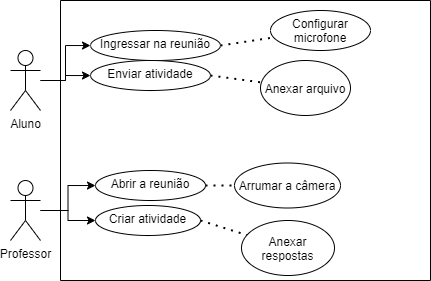

The diagram above was exported from draw.io. Its source (the exported page's mxGraphModel, read from the mxfile embedded in the PNG):
<mxGraphModel dx="813" dy="454" grid="1" gridSize="10" guides="1" tooltips="1" connect="1" arrows="1" fold="1" page="1" pageScale="1" pageWidth="827" pageHeight="1169" math="0" shadow="0">
  <root>
    <mxCell id="0" />
    <mxCell id="1" parent="0" />
    <mxCell id="dC7X6IMPHFkgv0Z2Y-Fk-3" value="" style="edgeStyle=orthogonalEdgeStyle;rounded=0;orthogonalLoop=1;jettySize=auto;html=1;" edge="1" parent="1" source="dC7X6IMPHFkgv0Z2Y-Fk-1" target="dC7X6IMPHFkgv0Z2Y-Fk-2">
      <mxGeometry relative="1" as="geometry" />
    </mxCell>
    <mxCell id="dC7X6IMPHFkgv0Z2Y-Fk-5" value="" style="edgeStyle=orthogonalEdgeStyle;rounded=0;orthogonalLoop=1;jettySize=auto;html=1;" edge="1" parent="1" source="dC7X6IMPHFkgv0Z2Y-Fk-1" target="dC7X6IMPHFkgv0Z2Y-Fk-4">
      <mxGeometry relative="1" as="geometry" />
    </mxCell>
    <mxCell id="dC7X6IMPHFkgv0Z2Y-Fk-1" value="Aluno&lt;br&gt;" style="shape=umlActor;verticalLabelPosition=bottom;verticalAlign=top;html=1;outlineConnect=0;" vertex="1" parent="1">
      <mxGeometry x="90" y="100" width="30" height="60" as="geometry" />
    </mxCell>
    <mxCell id="dC7X6IMPHFkgv0Z2Y-Fk-2" value="Ingressar na reunião" style="ellipse;whiteSpace=wrap;html=1;verticalAlign=top;" vertex="1" parent="1">
      <mxGeometry x="170" y="80" width="130" height="30" as="geometry" />
    </mxCell>
    <mxCell id="dC7X6IMPHFkgv0Z2Y-Fk-4" value="Enviar atividade" style="ellipse;whiteSpace=wrap;html=1;verticalAlign=top;" vertex="1" parent="1">
      <mxGeometry x="170" y="110" width="120" height="30" as="geometry" />
    </mxCell>
    <mxCell id="dC7X6IMPHFkgv0Z2Y-Fk-6" value="" style="endArrow=none;dashed=1;html=1;dashPattern=1 3;strokeWidth=2;rounded=0;exitX=1;exitY=0.5;exitDx=0;exitDy=0;" edge="1" parent="1" source="dC7X6IMPHFkgv0Z2Y-Fk-4" target="dC7X6IMPHFkgv0Z2Y-Fk-7">
      <mxGeometry width="50" height="50" relative="1" as="geometry">
        <mxPoint x="240" y="190" as="sourcePoint" />
        <mxPoint x="350" y="125" as="targetPoint" />
      </mxGeometry>
    </mxCell>
    <mxCell id="dC7X6IMPHFkgv0Z2Y-Fk-8" value="" style="endArrow=none;dashed=1;html=1;dashPattern=1 3;strokeWidth=2;rounded=0;exitX=1;exitY=0.5;exitDx=0;exitDy=0;" edge="1" parent="1" source="dC7X6IMPHFkgv0Z2Y-Fk-2" target="dC7X6IMPHFkgv0Z2Y-Fk-9">
      <mxGeometry width="50" height="50" relative="1" as="geometry">
        <mxPoint x="240" y="190" as="sourcePoint" />
        <mxPoint x="380" y="70" as="targetPoint" />
      </mxGeometry>
    </mxCell>
    <mxCell id="dC7X6IMPHFkgv0Z2Y-Fk-10" value="" style="swimlane;startSize=0;" vertex="1" parent="1">
      <mxGeometry x="140" y="50" width="370" height="280" as="geometry" />
    </mxCell>
    <mxCell id="dC7X6IMPHFkgv0Z2Y-Fk-12" value="Abrir a reunião" style="ellipse;whiteSpace=wrap;html=1;verticalAlign=top;" vertex="1" parent="dC7X6IMPHFkgv0Z2Y-Fk-10">
      <mxGeometry x="35" y="170" width="110" height="30" as="geometry" />
    </mxCell>
    <mxCell id="dC7X6IMPHFkgv0Z2Y-Fk-14" value="Criar atividade" style="ellipse;whiteSpace=wrap;html=1;verticalAlign=top;" vertex="1" parent="dC7X6IMPHFkgv0Z2Y-Fk-10">
      <mxGeometry x="35" y="205" width="105" height="30" as="geometry" />
    </mxCell>
    <mxCell id="dC7X6IMPHFkgv0Z2Y-Fk-17" value="Arrumar a câmera" style="ellipse;whiteSpace=wrap;html=1;" vertex="1" parent="dC7X6IMPHFkgv0Z2Y-Fk-10">
      <mxGeometry x="174" y="162.5" width="106" height="45" as="geometry" />
    </mxCell>
    <mxCell id="dC7X6IMPHFkgv0Z2Y-Fk-16" value="" style="endArrow=none;dashed=1;html=1;dashPattern=1 3;strokeWidth=2;rounded=0;exitX=1;exitY=0.5;exitDx=0;exitDy=0;" edge="1" parent="dC7X6IMPHFkgv0Z2Y-Fk-10" source="dC7X6IMPHFkgv0Z2Y-Fk-12" target="dC7X6IMPHFkgv0Z2Y-Fk-17">
      <mxGeometry width="50" height="50" relative="1" as="geometry">
        <mxPoint x="100" y="220" as="sourcePoint" />
        <mxPoint x="150" y="170" as="targetPoint" />
      </mxGeometry>
    </mxCell>
    <mxCell id="dC7X6IMPHFkgv0Z2Y-Fk-19" value="Anexar respostas" style="ellipse;whiteSpace=wrap;html=1;" vertex="1" parent="dC7X6IMPHFkgv0Z2Y-Fk-10">
      <mxGeometry x="181" y="220" width="93" height="55" as="geometry" />
    </mxCell>
    <mxCell id="dC7X6IMPHFkgv0Z2Y-Fk-18" value="" style="endArrow=none;dashed=1;html=1;dashPattern=1 3;strokeWidth=2;rounded=0;exitX=1;exitY=0.5;exitDx=0;exitDy=0;" edge="1" parent="dC7X6IMPHFkgv0Z2Y-Fk-10" source="dC7X6IMPHFkgv0Z2Y-Fk-14" target="dC7X6IMPHFkgv0Z2Y-Fk-19">
      <mxGeometry width="50" height="50" relative="1" as="geometry">
        <mxPoint x="100" y="210" as="sourcePoint" />
        <mxPoint x="150" y="160" as="targetPoint" />
      </mxGeometry>
    </mxCell>
    <mxCell id="dC7X6IMPHFkgv0Z2Y-Fk-7" value="Anexar arquivo" style="ellipse;whiteSpace=wrap;html=1;" vertex="1" parent="dC7X6IMPHFkgv0Z2Y-Fk-10">
      <mxGeometry x="200" y="60" width="90" height="55" as="geometry" />
    </mxCell>
    <mxCell id="dC7X6IMPHFkgv0Z2Y-Fk-9" value="Configurar microfone" style="ellipse;whiteSpace=wrap;html=1;" vertex="1" parent="dC7X6IMPHFkgv0Z2Y-Fk-10">
      <mxGeometry x="210" y="10" width="100" height="40" as="geometry" />
    </mxCell>
    <mxCell id="dC7X6IMPHFkgv0Z2Y-Fk-13" value="" style="edgeStyle=orthogonalEdgeStyle;rounded=0;orthogonalLoop=1;jettySize=auto;html=1;" edge="1" parent="1" source="dC7X6IMPHFkgv0Z2Y-Fk-11" target="dC7X6IMPHFkgv0Z2Y-Fk-12">
      <mxGeometry relative="1" as="geometry" />
    </mxCell>
    <mxCell id="dC7X6IMPHFkgv0Z2Y-Fk-15" value="" style="edgeStyle=orthogonalEdgeStyle;rounded=0;orthogonalLoop=1;jettySize=auto;html=1;" edge="1" parent="1" source="dC7X6IMPHFkgv0Z2Y-Fk-11" target="dC7X6IMPHFkgv0Z2Y-Fk-14">
      <mxGeometry relative="1" as="geometry" />
    </mxCell>
    <mxCell id="dC7X6IMPHFkgv0Z2Y-Fk-11" value="Professor" style="shape=umlActor;verticalLabelPosition=bottom;verticalAlign=top;html=1;outlineConnect=0;" vertex="1" parent="1">
      <mxGeometry x="90" y="230" width="30" height="60" as="geometry" />
    </mxCell>
  </root>
</mxGraphModel>